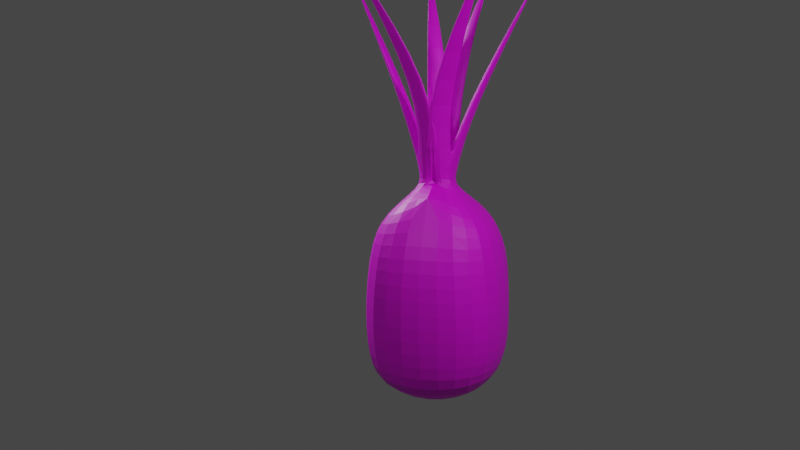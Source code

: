 # Source: pineapple.blend  (saved by Blender 3.1.7; exported with 4.5.12 LTS)
import bpy
from mathutils import Matrix  # noqa: F401  (used for matrix-valued properties, if any)

bpy.ops.wm.read_factory_settings(use_empty=True)
scene = bpy.context.scene
scene.name = 'Scene'

# ---- collections
col_collection = bpy.data.collections.new('Collection'); scene.collection.children.link(col_collection)

# ---- images (referenced by path relative to the original .blend; pixels are not part of the script)
import os
ASSET_DIR = os.environ.get("B2B_ASSET_DIR", "")  # directory of the original .blend (textures are referenced by path, not embedded)
HERE = os.path.dirname(os.path.abspath(__file__))  # packed textures are extracted next to this script under _unpacked/

def load_image(name, relpath, width, height, colorspace="sRGB"):
    """Load a texture the original file referenced (path relative to the .blend, or extracted next to this script)."""
    p = next((c for c in (os.path.join(HERE, relpath), os.path.join(ASSET_DIR, relpath)) if relpath and os.path.exists(c)), "")
    if p:
        img = bpy.data.images.load(p, check_existing=True)
        img.name = name
    else:  # same state as the original file: an image datablock whose file is absent (Cycles renders it pink)
        img = bpy.data.images.new(name, width, height)
        img.source = "FILE"
        img.filepath = "//" + (relpath or name)
    img.colorspace_settings.name = colorspace
    return img
img_fruitful_24_1x_png = load_image('fruitful-24-1x.png', 'fruitful-24-1x.png', 1024, 1024, 'sRGB')

# ---- materials (node trees are filled in below, after node groups)
mat_material_001 = bpy.data.materials.new('Material.001')

# ---- material node trees
mat_material_001.use_nodes = True; mat_material_001.node_tree.nodes.clear()
_N = mat_material_001.node_tree.nodes; _L = mat_material_001.node_tree.links
n0 = _N.new('ShaderNodeBsdfPrincipled'); n0.name = 'Principled BSDF'; n0.location = (10, 300)
n0.distribution = 'GGX'
n0.subsurface_method = 'RANDOM_WALK_SKIN'
n0.inputs[3].default_value = 1.45
n0.inputs[27].default_value = (0.0, 0.0, 0.0, 1.0)
n0.inputs[28].default_value = 1.0
n1 = _N.new('ShaderNodeOutputMaterial'); n1.name = 'Material Output'; n1.location = (300, 300)
n2 = _N.new('ShaderNodeTexImage'); n2.name = 'Image Texture'; n2.location = (-339, 157)
n2.image = img_fruitful_24_1x_png
n2.interpolation = 'Closest'
_L.new(n0.outputs[0], n1.inputs[0])
_L.new(n2.outputs[0], n0.inputs[0])
n1.is_active_output = True

# ---- world
world_world = bpy.data.worlds.new('World'); scene.world = world_world
world_world.use_nodes = True; world_world.node_tree.nodes.clear()
_N = world_world.node_tree.nodes; _L = world_world.node_tree.links
n0 = _N.new('ShaderNodeOutputWorld'); n0.name = 'World Output'; n0.location = (300, 300)
n1 = _N.new('ShaderNodeBackground'); n1.name = 'Background'; n1.location = (10, 300)
n1.inputs[0].default_value = (0.05088, 0.05088, 0.05088, 1.0)
_L.new(n1.outputs[0], n0.inputs[0])
n0.is_active_output = True
world_world.color = (0.05088, 0.05088, 0.05088)
world_world.use_sun_shadow = False
world_world.sun_shadow_jitter_overblur = 0.0

# ---- cameras
cam_camera = bpy.data.cameras.new('Camera')
cam_camera.clip_end = 100.0
cam_camera.ortho_scale = 7.314

# ---- lights
light_trilamp_back = bpy.data.lights.new('TriLamp-Back', 'AREA')
light_trilamp_back.transmission_factor = 0.0
light_trilamp_back.energy = 177.6
light_trilamp_back.shadow_soft_size = 0.25
light_trilamp_back.shadow_maximum_resolution = 0.006
light_trilamp_back.use_absolute_resolution = True
light_trilamp_fill = bpy.data.lights.new('TriLamp-Fill', 'AREA')
light_trilamp_fill.transmission_factor = 0.0
light_trilamp_fill.energy = 94.01
light_trilamp_fill.shadow_soft_size = 0.25
light_trilamp_fill.shadow_maximum_resolution = 0.006
light_trilamp_fill.use_absolute_resolution = True
light_trilamp_key = bpy.data.lights.new('TriLamp-Key', 'AREA')
light_trilamp_key.transmission_factor = 0.0
light_trilamp_key.energy = 32.44
light_trilamp_key.shadow_soft_size = 0.25
light_trilamp_key.shadow_maximum_resolution = 0.006
light_trilamp_key.use_absolute_resolution = True

# ---- meshes
me_cube_001 = bpy.data.meshes.new('Cube.001')
me_cube_001.from_pydata([(-0.1357, 0.5092, 0.2002), (-0.1357, 0.5092, 1.782), (0.791, 0.5092, 0.2002), (0.791, 0.5092, 1.782), (-0.1524, 0.0, -0.008874), (-0.04888, 0.0, 1.991), (0.8243, 0.0, -0.008874), (0.6763, 0.0, 1.991), (-0.2253, 0.684, 1.491), (-0.242, 0.684, 0.9911), (-0.1825, 0.684, 0.4911), (0.8805, 0.6038, 1.491), (0.8895, 0.684, 0.9911), (0.8377, 0.684, 0.4911), (1.0, 0.0, 1.491), (1.039, 0.0, 0.9911), (1.0, 0.0, 0.4911), (-0.3448, 0.0, 1.491), (-0.3448, 0.0, 0.9911), (-0.3448, 0.0, 0.4911), (0.2423, 0.0, 2.116), (0.2366, 0.1481, 2.045), (0.444, 0.1481, 2.045), (0.4529, 0.0, 2.116), (0.1033, -0.06453, 2.169), (0.1917, 0.08222, 2.17), (0.416, 0.08222, 2.172), (0.5044, -0.06453, 2.173), (0.032, -0.06453, 2.168), (0.1679, 0.1709, 2.169), (0.4398, 0.1709, 2.173), (0.5757, -0.06453, 2.174), (0.1617, 0.2913, 2.698), (0.4335, 0.2913, 2.701), (0.1854, 0.2026, 2.698), (0.4098, 0.2026, 2.701), (0.08183, 0.8947, 3.976), (0.1089, 0.8947, 3.976), (0.08419, 0.8859, 3.976), (0.1065, 0.8859, 3.976), (0.4775, 0.1977, 2.98), (0.6134, -0.03769, 2.982), (0.4538, 0.1091, 2.98), (0.5421, -0.03769, 2.981), (1.002, 0.587, 4.04), (1.009, 0.5599, 4.04), (1.0, 0.5824, 4.04), (1.005, 0.5599, 4.04), (-0.05266, -0.02161, 3.045), (0.08326, 0.2138, 3.047), (0.01862, -0.02161, 3.046), (0.107, 0.1251, 3.047), (-0.4952, 0.2855, 3.971), (-0.4904, 0.3101, 3.971), (-0.4927, 0.2855, 3.971), (-0.4895, 0.307, 3.971)], [], [(17, 5, 1, 8), (8, 1, 3, 11), (7, 3, 22, 23), (0, 2, 6, 4), (11, 3, 7, 14), (2, 13, 16, 6), (13, 12, 15, 16), (12, 11, 14, 15), (0, 10, 13, 2), (10, 9, 12, 13), (9, 8, 11, 12), (4, 19, 10, 0), (19, 18, 9, 10), (18, 17, 8, 9), (20, 23, 31, 28), (3, 1, 21, 22), (5, 7, 23, 20), (1, 5, 20, 21), (26, 25, 24, 27), (22, 21, 29, 30), (23, 22, 30, 31), (21, 20, 28, 29), (29, 28, 48, 49), (25, 26, 35, 34), (30, 26, 42, 40), (27, 24, 28, 31), (32, 34, 38, 36), (26, 30, 33, 35), (30, 29, 32, 33), (29, 25, 34, 32), (38, 39, 37, 36), (33, 32, 36, 37), (35, 33, 37, 39), (34, 35, 39, 38), (42, 43, 47, 46), (26, 27, 43, 42), (27, 31, 41, 43), (31, 30, 40, 41), (46, 47, 45, 44), (40, 42, 46, 44), (41, 40, 44, 45), (43, 41, 45, 47), (51, 49, 53, 55), (28, 24, 50, 48), (24, 25, 51, 50), (25, 29, 49, 51), (54, 55, 53, 52), (50, 51, 55, 54), (48, 50, 54, 52), (49, 48, 52, 53)])
_uv = me_cube_001.uv_layers.new(name='UVMap')
_uv.uv.foreach_set('vector', [0.3519, 0.47, 0.3519, 0.47, 0.3519, 0.47, 0.3519, 0.47, 0.3519, 0.47, 0.3519, 0.47, 0.3519, 0.47, 0.3519, 0.47, 0.3519, 0.47, 0.3519, 0.47, 0.3519, 0.47, 0.3519, 0.47, 0.3519, 0.47, 0.3519, 0.47, 0.3519, 0.47, 0.3519, 0.47, 0.3519, 0.47, 0.3519, 0.47, 0.3519, 0.47, 0.3519, 0.47, 0.3519, 0.47, 0.3519, 0.47, 0.3519, 0.47, 0.3519, 0.47, 0.3519, 0.47, 0.3519, 0.47, 0.3519, 0.47, 0.3519, 0.47, 0.3519, 0.47, 0.3519, 0.47, 0.3519, 0.47, 0.3519, 0.47, 0.3519, 0.47, 0.3519, 0.47, 0.3519, 0.47, 0.3519, 0.47, 0.3519, 0.47, 0.3519, 0.47, 0.3519, 0.47, 0.3519, 0.47, 0.3519, 0.47, 0.3519, 0.47, 0.3519, 0.47, 0.3519, 0.47, 0.3519, 0.47, 0.3519, 0.47, 0.3519, 0.47, 0.3519, 0.47, 0.3519, 0.47, 0.3519, 0.47, 0.3519, 0.47, 0.3519, 0.47, 0.3519, 0.47, 0.3519, 0.47, 0.3519, 0.47, 0.3519, 0.47, 0.0, 0.0, 0.0, 0.0, 0.0, 0.0, 0.0, 0.0, 0.3519, 0.47, 0.3519, 0.47, 0.3519, 0.47, 0.3519, 0.47, 0.3519, 0.47, 0.3519, 0.47, 0.3519, 0.47, 0.3519, 0.47, 0.3519, 0.47, 0.3519, 0.47, 0.3519, 0.47, 0.3519, 0.47, 0.6576, 0.5219, 0.8424, 0.5219, 0.8508, 0.6031, 0.6492, 0.6031, 0.3166, 0.4931, 0.3166, 0.4931, 0.3166, 0.4931, 0.3166, 0.4931, 0.3166, 0.4931, 0.3166, 0.4931, 0.3166, 0.4931, 0.3166, 0.4931, 0.3166, 0.4931, 0.3166, 0.4931, 0.3166, 0.4931, 0.3166, 0.4931, 0.7336, 0.5325, 0.7336, 0.5325, 0.7336, 0.5325, 0.7336, 0.5325, 0.7336, 0.5325, 0.7336, 0.5325, 0.7336, 0.5325, 0.7336, 0.5325, 0.7336, 0.5325, 0.7336, 0.5325, 0.7336, 0.5325, 0.7336, 0.5325, 0.6492, 0.6031, 0.8508, 0.6031, 0.875, 0.625, 0.625, 0.625, 0.7336, 0.5325, 0.7336, 0.5325, 0.7336, 0.5325, 0.7336, 0.5325, 0.7336, 0.5325, 0.7336, 0.5325, 0.7336, 0.5325, 0.7336, 0.5325, 0.7336, 0.5325, 0.7336, 0.5325, 0.7336, 0.5325, 0.7336, 0.5325, 0.7336, 0.5325, 0.7336, 0.5325, 0.7336, 0.5325, 0.7336, 0.5325, 0.7336, 0.5325, 0.7336, 0.5325, 0.7336, 0.5325, 0.7336, 0.5325, 0.7336, 0.5325, 0.7336, 0.5325, 0.7336, 0.5325, 0.7336, 0.5325, 0.7336, 0.5325, 0.7336, 0.5325, 0.7336, 0.5325, 0.7336, 0.5325, 0.7336, 0.5325, 0.7336, 0.5325, 0.7336, 0.5325, 0.7336, 0.5325, 0.7336, 0.5325, 0.7336, 0.5325, 0.7336, 0.5325, 0.7336, 0.5325, 0.7336, 0.5325, 0.7336, 0.5325, 0.7336, 0.5325, 0.7336, 0.5325, 0.7336, 0.5325, 0.7336, 0.5325, 0.7336, 0.5325, 0.7336, 0.5325, 0.7336, 0.5325, 0.7336, 0.5325, 0.7336, 0.5325, 0.7336, 0.5325, 0.7336, 0.5325, 0.7336, 0.5325, 0.7336, 0.5325, 0.7336, 0.5325, 0.7336, 0.5325, 0.7336, 0.5325, 0.7336, 0.5325, 0.7336, 0.5325, 0.7336, 0.5325, 0.7336, 0.5325, 0.7336, 0.5325, 0.7336, 0.5325, 0.7336, 0.5325, 0.7336, 0.5325, 0.7336, 0.5325, 0.7336, 0.5325, 0.7336, 0.5325, 0.7336, 0.5325, 0.7336, 0.5325, 0.7336, 0.5325, 0.7336, 0.5325, 0.7336, 0.5325, 0.7336, 0.5325, 0.7336, 0.5325, 0.7336, 0.5325, 0.7336, 0.5325, 0.7336, 0.5325, 0.7336, 0.5325, 0.7336, 0.5325, 0.7336, 0.5325, 0.7336, 0.5325, 0.7336, 0.5325, 0.7336, 0.5325, 0.7336, 0.5325, 0.7336, 0.5325, 0.7336, 0.5325, 0.7336, 0.5325, 0.7336, 0.5325, 0.7336, 0.5325, 0.7336, 0.5325, 0.7336, 0.5325, 0.7336, 0.5325, 0.7336, 0.5325, 0.7336, 0.5325, 0.7336, 0.5325, 0.7336, 0.5325, 0.7336, 0.5325, 0.7336, 0.5325])
me_cube_001.materials.append(mat_material_001)
me_cube_001.use_remesh_fix_poles = True
me_cube_001.use_remesh_preserve_attributes = False
me_cube_001.update()

# ---- objects
ob_trilamp_back = bpy.data.objects.new('TriLamp-Back', light_trilamp_back)
ob_trilamp_fill = bpy.data.objects.new('TriLamp-Fill', light_trilamp_fill)
ob_trilamp_key = bpy.data.objects.new('TriLamp-Key', light_trilamp_key)
ob_camera = bpy.data.objects.new('Camera', cam_camera)
ob_cube = bpy.data.objects.new('Cube', me_cube_001)

# ---- transforms, parenting, visibility, modifiers, constraints
ob_trilamp_back.location = (-3.887, -4.442, 5.0)
_c = ob_trilamp_back.constraints.new('TRACK_TO'); _c.name = 'Track To'
_c.target = ob_cube
ob_trilamp_fill.location = (0.1905, 4.054, 5.0)
_c = ob_trilamp_fill.constraints.new('TRACK_TO'); _c.name = 'Track To'
_c.target = ob_cube
ob_trilamp_key.location = (2.413, -0.9697, 5.0)
_c = ob_trilamp_key.constraints.new('TRACK_TO'); _c.name = 'Track To'
_c.target = ob_cube
ob_camera.location = (7.799, 2.55, 3.579)
ob_camera.rotation_euler = (1.388, 0.005519, 1.863)
ob_camera.scale = (1.0, 1.0, 1.0)
ob_camera.lock_rotations_4d = False
ob_camera.empty_display_type = 'ARROWS'
ob_camera.color = (0.0, 0.0, 0.0, 0.0)
ob_camera.display_type = 'WIRE'
ob_camera.lineart.crease_threshold = 0.0
ob_cube.location = (-2.22, -0.01565, 0.0369)
_m = ob_cube.modifiers.new('Mirror', 'MIRROR')
_m.use_axis = (False, True, False)
_m = ob_cube.modifiers.new('Subdivision', 'SUBSURF')
_m.levels = 2

# ---- collection membership
scene.collection.objects.link(ob_trilamp_back)
scene.collection.objects.link(ob_trilamp_fill)
scene.collection.objects.link(ob_trilamp_key)
col_collection.objects.link(ob_camera)
col_collection.objects.link(ob_cube)

# ---- scene / render settings (as saved in the file)
scene.camera = ob_camera
scene.frame_start = 1; scene.frame_end = 250; scene.frame_set(1)
scene.render.engine = 'CYCLES'
scene.cycles.sampling_pattern = 'TABULATED_SOBOL'
scene.cycles.use_light_tree = False
scene.view_settings.view_transform = 'Filmic'
bpy.context.view_layer.update()
